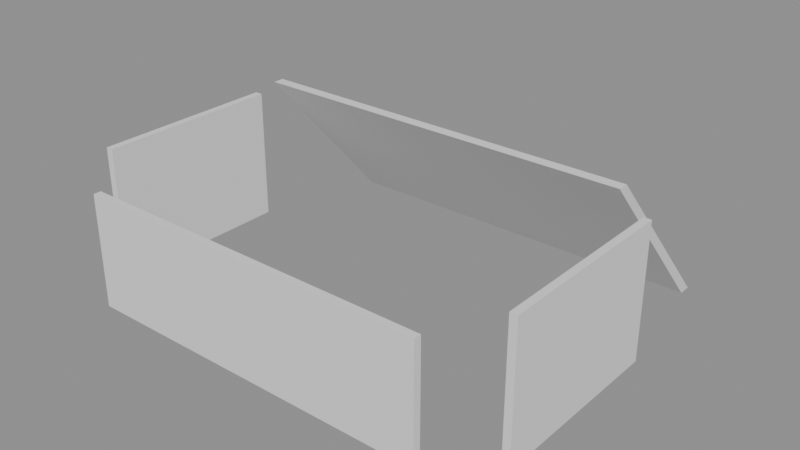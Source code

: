 # Source: truck_glass.blend  (saved by Blender 5.2.44; exported with 4.5.12 LTS)
import bpy
from mathutils import Matrix  # noqa: F401  (used for matrix-valued properties, if any)

bpy.ops.wm.read_factory_settings(use_empty=True)
scene = bpy.context.scene
scene.name = 'Scene'

# ---- meshes
me_hexa = bpy.data.meshes.new('hexa')
me_hexa.from_pydata([(-1.05, 3.92, 1.85), (1.05, 3.92, 1.85), (1.05, 3.99, 1.85), (-1.05, 3.99, 1.85), (-1.05, 3.14, 2.72), (1.05, 3.14, 2.72), (1.05, 3.2, 2.72), (-1.05, 3.2, 2.72)], [], [(3, 2, 1, 0), (4, 5, 6, 7), (0, 1, 5, 4), (1, 2, 6, 5), (2, 3, 7, 6), (3, 0, 4, 7)])
me_hexa.update()
me_cube = bpy.data.meshes.new('Cube')
me_cube.from_pydata([(-0.5, -0.5, -0.5), (-0.5, -0.5, 0.5), (-0.5, 0.5, -0.5), (-0.5, 0.5, 0.5), (0.5, -0.5, -0.5), (0.5, -0.5, 0.5), (0.5, 0.5, -0.5), (0.5, 0.5, 0.5)], [], [(0, 1, 3, 2), (2, 3, 7, 6), (6, 7, 5, 4), (4, 5, 1, 0), (2, 6, 4, 0), (7, 3, 1, 5)])
_uv = me_cube.uv_layers.new(name='UVMap')
_uv.uv.foreach_set('vector', [0.375, 0.0, 0.625, 0.0, 0.625, 0.25, 0.375, 0.25, 0.375, 0.25, 0.625, 0.25, 0.625, 0.5, 0.375, 0.5, 0.375, 0.5, 0.625, 0.5, 0.625, 0.75, 0.375, 0.75, 0.375, 0.75, 0.625, 0.75, 0.625, 1.0, 0.375, 1.0, 0.125, 0.5, 0.375, 0.5, 0.375, 0.75, 0.125, 0.75, 0.625, 0.5, 0.875, 0.5, 0.875, 0.75, 0.625, 0.75])
me_cube.update()
me_cube_001 = bpy.data.meshes.new('Cube.001')
me_cube_001.from_pydata([(-0.5, -0.5, -0.5), (-0.5, -0.5, 0.5), (-0.5, 0.5, -0.5), (-0.5, 0.5, 0.5), (0.5, -0.5, -0.5), (0.5, -0.5, 0.5), (0.5, 0.5, -0.5), (0.5, 0.5, 0.5)], [], [(0, 1, 3, 2), (2, 3, 7, 6), (6, 7, 5, 4), (4, 5, 1, 0), (2, 6, 4, 0), (7, 3, 1, 5)])
_uv = me_cube_001.uv_layers.new(name='UVMap')
_uv.uv.foreach_set('vector', [0.375, 0.0, 0.625, 0.0, 0.625, 0.25, 0.375, 0.25, 0.375, 0.25, 0.625, 0.25, 0.625, 0.5, 0.375, 0.5, 0.375, 0.5, 0.625, 0.5, 0.625, 0.75, 0.375, 0.75, 0.375, 0.75, 0.625, 0.75, 0.625, 1.0, 0.375, 1.0, 0.125, 0.5, 0.375, 0.5, 0.375, 0.75, 0.125, 0.75, 0.625, 0.5, 0.875, 0.5, 0.875, 0.75, 0.625, 0.75])
me_cube_001.update()
me_cube_002 = bpy.data.meshes.new('Cube.002')
me_cube_002.from_pydata([(-0.5, -0.5, -0.5), (-0.5, -0.5, 0.5), (-0.5, 0.5, -0.5), (-0.5, 0.5, 0.5), (0.5, -0.5, -0.5), (0.5, -0.5, 0.5), (0.5, 0.5, -0.5), (0.5, 0.5, 0.5)], [], [(0, 1, 3, 2), (2, 3, 7, 6), (6, 7, 5, 4), (4, 5, 1, 0), (2, 6, 4, 0), (7, 3, 1, 5)])
_uv = me_cube_002.uv_layers.new(name='UVMap')
_uv.uv.foreach_set('vector', [0.375, 0.0, 0.625, 0.0, 0.625, 0.25, 0.375, 0.25, 0.375, 0.25, 0.625, 0.25, 0.625, 0.5, 0.375, 0.5, 0.375, 0.5, 0.625, 0.5, 0.625, 0.75, 0.375, 0.75, 0.375, 0.75, 0.625, 0.75, 0.625, 1.0, 0.375, 1.0, 0.125, 0.5, 0.375, 0.5, 0.375, 0.75, 0.125, 0.75, 0.625, 0.5, 0.875, 0.5, 0.875, 0.75, 0.625, 0.75])
me_cube_002.update()

# ---- objects
ob_hexa = bpy.data.objects.new('hexa', me_hexa)
ob_cube = bpy.data.objects.new('Cube', me_cube)
ob_cube_001 = bpy.data.objects.new('Cube.001', me_cube_001)
ob_cube_002 = bpy.data.objects.new('Cube.002', me_cube_002)

# ---- transforms, parenting, visibility, modifiers, constraints
ob_hexa.location = (0.0, 0.0, 0.0)
ob_cube.location = (-1.19, 2.65, 2.26)
ob_cube.scale = (0.04, 1.0, 0.72)
ob_cube_001.location = (1.19, 2.65, 2.26)
ob_cube_001.scale = (0.04, 1.0, 0.72)
ob_cube_002.location = (0.0, 1.89, 2.25)
ob_cube_002.scale = (1.9, 0.04, 0.6)

# ---- collection membership
scene.collection.objects.link(ob_hexa)
scene.collection.objects.link(ob_cube)
scene.collection.objects.link(ob_cube_001)
scene.collection.objects.link(ob_cube_002)

# ---- scene / render settings (as saved in the file)
scene.frame_start = 1; scene.frame_end = 250; scene.frame_set(1)
scene.render.engine = 'BLENDER_EEVEE_NEXT'
scene.render.bake_bias = 0.0
scene.render.bake_samples = 0
scene.render.compositor_device = 'GPU'
scene.eevee.use_volume_custom_range = False
scene.eevee.fast_gi_thickness_near = 0.1
scene.eevee.fast_gi_thickness_far = 0.0
scene.eevee.ray_tracing_options.screen_trace_thickness = 0.1
bpy.context.view_layer.update()

# ---- added for rendering (the .blend has no active camera and no usable light): camera, sun + grey world if the file has none
cam_auto = bpy.data.cameras.new('AutoCamera')
cam_auto.lens = 50.0
cam_auto.sensor_width = 36.0
cam_auto.clip_end = 1000.0
ob_auto_camera = bpy.data.objects.new('AutoCamera', cam_auto)
scene.collection.objects.link(ob_auto_camera)
ob_auto_camera.location = (3.08361, -0.770331, 4.75189)
ob_auto_camera.rotation_euler = (1.09748, -7.21219e-08, 0.694738)
scene.camera = ob_auto_camera
light_auto_sun = bpy.data.lights.new('AutoSun', 'SUN')
light_auto_sun.energy = 3.0
light_auto_sun.angle = 0.0523599
ob_auto_sun = bpy.data.objects.new('AutoSun', light_auto_sun)
scene.collection.objects.link(ob_auto_sun)
ob_auto_sun.rotation_euler = (0.872665, 0.174533, 0.523599)
if scene.world is None:
    world_auto = bpy.data.worlds.new('AutoWorld')
    world_auto.color = (0.3, 0.3, 0.3)
    scene.world = world_auto
bpy.context.view_layer.update()
